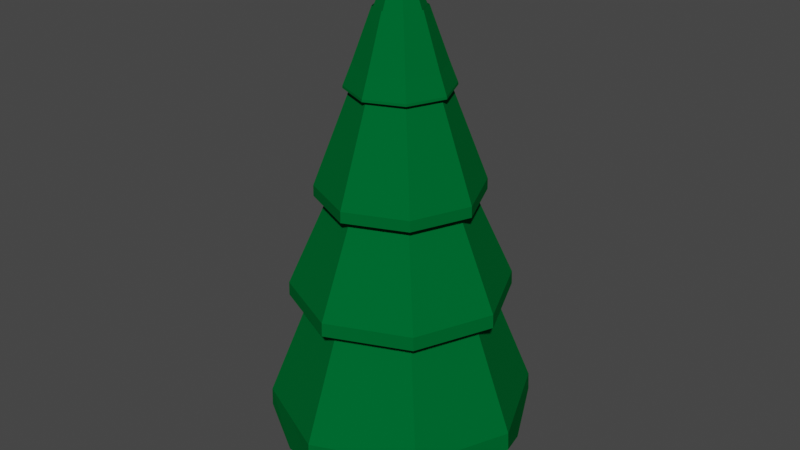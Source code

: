 # Source: pineTree.blend  (saved by Blender 2.83.20; exported with 4.5.12 LTS)
import bpy
from mathutils import Matrix  # noqa: F401  (used for matrix-valued properties, if any)

bpy.ops.wm.read_factory_settings(use_empty=True)
scene = bpy.context.scene
scene.name = 'Scene'

# ---- collections
col_collection = bpy.data.collections.new('Collection'); scene.collection.children.link(col_collection)

# ---- materials (node trees are filled in below, after node groups)
mat_leaves = bpy.data.materials.new('Leaves')
mat_leaves.alpha_threshold = 0.0
mat_leaves.use_transparent_shadow = False
mat_leaves.line_color = (0.0, 0.0, 0.0, 1.0)
mat_tree = bpy.data.materials.new('Tree')
mat_tree.use_transparent_shadow = False

# ---- material node trees
mat_leaves.use_nodes = True; mat_leaves.node_tree.nodes.clear()
_N = mat_leaves.node_tree.nodes; _L = mat_leaves.node_tree.links
n0 = _N.new('ShaderNodeOutputMaterial'); n0.name = 'Material Output'; n0.location = (300, 300)
n1 = _N.new('ShaderNodeBsdfPrincipled'); n1.name = 'Principled BSDF'; n1.location = (10, 300)
n1.distribution = 'GGX'
n1.subsurface_method = 'BURLEY'
n1.inputs[0].default_value = (0.0, 0.1226, 0.02726, 1.0)
n1.inputs[2].default_value = 1.0
n1.inputs[3].default_value = 1.45
n1.inputs[13].default_value = 0.01
n1.inputs[27].default_value = (0.0, 0.0, 0.0, 1.0)
n1.inputs[28].default_value = 1.0
_L.new(n1.outputs[0], n0.inputs[0])
n0.is_active_output = True
mat_tree.use_nodes = True; mat_tree.node_tree.nodes.clear()
_N = mat_tree.node_tree.nodes; _L = mat_tree.node_tree.links
n0 = _N.new('ShaderNodeBsdfPrincipled'); n0.name = 'Principled BSDF'; n0.location = (10, 300)
n0.distribution = 'GGX'
n0.subsurface_method = 'BURLEY'
n0.inputs[0].default_value = (0.1226, 0.06361, 0.02351, 1.0)
n0.inputs[2].default_value = 1.0
n0.inputs[3].default_value = 1.45
n0.inputs[13].default_value = 0.0
n0.inputs[27].default_value = (0.0, 0.0, 0.0, 1.0)
n0.inputs[28].default_value = 1.0
n1 = _N.new('ShaderNodeOutputMaterial'); n1.name = 'Material Output'; n1.location = (300, 300)
_L.new(n0.outputs[0], n1.inputs[0])
n1.is_active_output = True

# ---- world
world_world = bpy.data.worlds.new('World'); scene.world = world_world
world_world.use_nodes = True; world_world.node_tree.nodes.clear()
_N = world_world.node_tree.nodes; _L = world_world.node_tree.links
n0 = _N.new('ShaderNodeOutputWorld'); n0.name = 'World Output'; n0.location = (300, 300)
n1 = _N.new('ShaderNodeBackground'); n1.name = 'Background'; n1.location = (10, 300)
n1.inputs[0].default_value = (0.05088, 0.05088, 0.05088, 1.0)
_L.new(n1.outputs[0], n0.inputs[0])
n0.is_active_output = True
world_world.color = (0.05088, 0.05088, 0.05088)
world_world.use_sun_shadow = False
world_world.sun_shadow_jitter_overblur = 0.0

# ---- meshes
me_cube = bpy.data.meshes.new('Cube')
me_cube.from_pydata([(0.1726, 0.1726, 1.162), (1.25, 1.334, -1.0), (0.1726, -0.1726, 1.162), (1.344, -1.216, -1.0), (-0.1726, 0.1726, 1.162), (-1.181, 1.089, -1.0), (-0.1726, -0.1726, 1.162), (-1.144, -1.225, -1.0), (-1.844, 0.0, -1.0), (0.2455, 0.0, 1.162), (-0.2455, 0.0, 1.162), (1.844, 0.0, -1.0), (0.0, 1.844, -1.0), (0.0, -0.2455, 1.162), (0.0, -1.844, -1.0), (0.0, 0.2455, 1.162), (0.0, 0.0, -1.0), (0.0, 0.0, 1.0), (1.005, 1.007, 0.9609), (-1.003, -1.004, 0.9609), (1.007, -1.004, 0.9609), (-1.004, 1.002, 0.9609), (1.43, 0.0, 0.9609), (-1.43, 0.0, 0.9609), (0.0, 1.43, 0.9609), (0.0, -1.43, 0.9609), (-2.077, -2.08, 0.6556), (-2.071, -2.07, 0.6656), (-0.0003518, -2.944, 0.6656), (2.944, 2.274e-05, 0.6656), (2.07, -2.07, 0.6656), (-2.945, 2.274e-05, 0.6656), (-2.071, 2.071, 0.6656), (-0.0003518, 2.944, 0.6656), (2.07, 2.071, 0.6656), (2.08, 2.084, 0.6556), (2.084, -2.079, 0.6556), (-2.078, 2.074, 0.6556), (2.961, 2.274e-05, 0.6556), (-2.962, 2.274e-05, 0.6556), (-0.0003518, 2.961, 0.6556), (-0.0003518, -2.961, 0.6556), (1.036, 1.049, 0.8692), (1.05, -1.031, 0.8692), (-1.026, 1.013, 0.8692), (1.484, 0.0, 0.8692), (-1.484, 0.0, 0.8692), (0.0, 1.484, 0.8692), (0.0, -1.484, 0.8692), (-1.021, -1.033, 0.8692), (1.039, 1.052, 0.6886), (1.054, -1.034, 0.6886), (-1.028, 1.014, 0.6886), (1.488, 0.0, 0.6886), (-1.488, 0.0, 0.6886), (0.0, 1.488, 0.6886), (0.0, -1.488, 0.6886), (-1.022, -1.035, 0.6886), (-3.232, -3.26, 0.2237), (-3.228, -3.253, 0.269), (-0.01091, -4.673, 0.269), (-4.685, 0.000704, 0.269), (-3.244, 3.192, 0.269), (4.663, 0.000704, 0.269), (3.298, -3.249, 0.269), (-0.01091, 4.675, 0.269), (3.254, 3.305, 0.269), (3.262, 3.315, 0.2237), (3.309, -3.256, 0.2237), (-3.25, 3.195, 0.2237), (4.676, 0.000704, 0.2237), (-4.698, 0.000704, 0.2237), (-0.01091, 4.688, 0.2237), (-0.01091, -4.687, 0.2237), (1.058, 1.078, 0.6065), (1.08, -1.05, 0.6065), (-1.042, 1.021, 0.6065), (1.52, 0.0, 0.6065), (-1.52, 0.0, 0.6065), (0.0, 1.52, 0.6065), (0.0, -1.52, 0.6065), (-1.034, -1.052, 0.6065), (1.062, 1.083, 0.5003), (1.086, -1.054, 0.5003), (-1.045, 1.022, 0.5003), (1.528, 0.0, 0.5003), (-1.528, 0.0, 0.5003), (0.0, 1.528, 0.5003), (0.0, -1.528, 0.5003), (-1.036, -1.056, 0.5003), (-4.295, -4.35, -0.2073), (-4.285, -4.335, -0.1508), (-0.02536, -6.264, -0.1508), (-6.291, 0.001637, -0.1508), (-4.32, 4.208, -0.1508), (6.24, 0.001637, -0.1508), (4.426, -4.327, -0.1508), (-0.02536, 6.267, -0.1508), (4.336, 4.444, -0.1508), (4.353, 4.467, -0.2073), (4.45, -4.341, -0.2073), (-4.332, 4.214, -0.2073), (6.269, 0.001637, -0.2073), (-6.32, 0.001637, -0.2073), (-0.02536, 6.296, -0.2073), (-0.02536, -6.293, -0.2073), (1.072, 1.096, 0.4274), (1.099, -1.062, 0.4274), (-1.052, 1.025, 0.4274), (1.543, 0.0, 0.4274), (-1.543, 0.0, 0.4274), (0.0, 1.543, 0.4274), (0.0, -1.543, 0.4274), (-1.041, -1.064, 0.4274), (1.078, 1.105, 0.3744), (1.108, -1.067, 0.3744), (-1.057, 1.028, 0.3744), (1.554, 0.0, 0.3744), (-1.554, 0.0, 0.3744), (0.0, 1.554, 0.3744), (0.0, -1.554, 0.3744), (-1.045, -1.07, 0.3744), (-5.188, -5.269, -0.7346), (-5.169, -5.24, -0.6578), (-0.03956, -7.597, -0.6578), (-7.639, 0.002553, -0.6578), (-5.22, 5.053, -0.6578), (7.56, 0.002553, -0.6578), (5.372, -5.227, -0.6578), (-0.03956, 7.602, -0.6578), (5.238, 5.399, -0.6578), (5.271, 5.443, -0.7346), (5.416, -5.255, -0.7346), (-5.243, 5.065, -0.7346), (7.615, 0.002553, -0.7346), (-7.694, 0.002553, -0.7346), (-0.03956, 7.657, -0.7346), (-0.03956, -7.652, -0.7346), (-2.773, 6.257, -0.6578), (-2.723, 6.32, -0.8292), (-6.417, 2.555, -0.6578), (-6.447, 2.578, -0.8221), (-6.43, -2.656, -0.7619), (-6.392, -2.643, -0.6578), (-2.525, -6.454, -0.6578), (-2.553, -6.592, -0.8133), (2.491, 6.546, -0.6578), (2.575, 6.567, -0.8077), (6.45, 2.706, -0.8304), (6.413, 2.67, -0.6578), (6.411, -2.877, -0.8158), (6.381, -2.815, -0.6578), (2.849, -6.332, -0.6578), (2.883, -6.368, -0.8245)], [], [(17, 10, 6, 13), (9, 2, 30, 29), (6, 10, 31, 27), (16, 11, 3, 14), (2, 13, 28, 30), (22, 18, 35, 38), (13, 6, 27, 28), (12, 1, 11, 16), (0, 9, 29, 34), (15, 4, 10, 17), (0, 15, 17, 9), (5, 12, 16, 8), (23, 19, 26, 39), (8, 16, 14, 7), (24, 21, 37, 40), (9, 17, 13, 2), (43, 20, 25, 48), (44, 21, 24, 47), (49, 19, 23, 46), (42, 18, 22, 45), (47, 24, 18, 42), (45, 22, 20, 43), (46, 23, 21, 44), (48, 25, 19, 49), (41, 28, 27, 26), (39, 31, 32, 37), (38, 29, 30, 36), (40, 33, 34, 35), (35, 34, 29, 38), (26, 27, 31, 39), (37, 32, 33, 40), (36, 30, 28, 41), (18, 24, 40, 35), (20, 22, 38, 36), (4, 15, 33, 32), (21, 23, 39, 37), (10, 4, 32, 31), (19, 25, 41, 26), (15, 0, 34, 33), (25, 20, 36, 41), (57, 56, 73, 58), (48, 49, 59, 60), (52, 54, 71, 69), (43, 48, 60, 64), (51, 53, 70, 68), (44, 47, 65, 62), (50, 55, 72, 67), (49, 46, 61, 59), (75, 51, 56, 80), (76, 52, 55, 79), (81, 57, 54, 78), (74, 50, 53, 77), (79, 55, 50, 74), (77, 53, 51, 75), (78, 54, 52, 76), (80, 56, 57, 81), (73, 60, 59, 58), (71, 61, 62, 69), (70, 63, 64, 68), (72, 65, 66, 67), (67, 66, 63, 70), (58, 59, 61, 71), (69, 62, 65, 72), (68, 64, 60, 73), (46, 44, 62, 61), (56, 51, 68, 73), (45, 43, 64, 63), (55, 52, 69, 72), (47, 42, 66, 65), (54, 57, 58, 71), (42, 45, 63, 66), (53, 50, 67, 70), (86, 89, 90, 103), (79, 74, 98, 97), (87, 84, 101, 104), (77, 75, 96, 95), (88, 83, 100, 105), (78, 76, 94, 93), (89, 88, 105, 90), (80, 81, 91, 92), (107, 83, 88, 112), (108, 84, 87, 111), (113, 89, 86, 110), (106, 82, 85, 109), (111, 87, 82, 106), (109, 85, 83, 107), (110, 86, 84, 108), (112, 88, 89, 113), (105, 92, 91, 90), (103, 93, 94, 101), (102, 95, 96, 100), (104, 97, 98, 99), (99, 98, 95, 102), (90, 91, 93, 103), (101, 94, 97, 104), (100, 96, 92, 105), (74, 77, 95, 98), (85, 82, 99, 102), (81, 78, 93, 91), (82, 87, 104, 99), (76, 79, 97, 94), (83, 85, 102, 100), (75, 80, 92, 96), (84, 86, 103, 101), (115, 117, 134, 150, 132), (108, 111, 129, 138, 126), (114, 119, 136, 147, 131), (113, 110, 125, 143, 123), (117, 114, 131, 148, 134), (106, 109, 127, 149, 130), (118, 121, 122, 142, 135), (111, 106, 130, 146, 129), (3, 115, 120, 14), (5, 116, 119, 12), (7, 121, 118, 8), (1, 114, 117, 11), (12, 119, 114, 1), (11, 117, 115, 3), (8, 118, 116, 5), (14, 120, 121, 7), (137, 124, 144, 145), (135, 125, 140, 141), (134, 127, 151, 150), (136, 129, 146, 147), (131, 130, 149, 148), (122, 123, 143, 142), (133, 126, 138, 139), (132, 128, 152, 153), (107, 112, 124, 152, 128), (116, 118, 135, 141, 133), (112, 113, 123, 144, 124), (121, 120, 137, 145, 122), (110, 108, 126, 140, 125), (120, 115, 132, 153, 137), (109, 107, 128, 151, 127), (119, 116, 133, 139, 136), (139, 138, 129, 136), (141, 140, 126, 133), (142, 143, 125, 135), (145, 144, 123, 122), (147, 146, 130, 131), (148, 149, 127, 134), (150, 151, 128, 132), (153, 152, 124, 137)])
me_cube.polygons.foreach_set('material_index', [0, 0, 0, 1, 0, 0, 0, 1, 0, 0, 0, 1, 0, 1, 0, 0, 0, 0, 0, 0, 0, 0, 0, 0, 0, 0, 0, 0, 0, 0, 0, 0, 0, 0, 0, 0, 0, 0, 0, 0, 0, 0, 0, 0, 0, 0, 0, 0, 0, 0, 0, 0, 0, 0, 0, 0, 0, 0, 0, 0, 0, 0, 0, 0, 0, 0, 0, 0, 0, 0, 0, 0, 0, 0, 0, 0, 0, 0, 0, 0, 0, 0, 0, 0, 0, 0, 0, 0, 0, 0, 0, 0, 0, 0, 0, 0, 0, 0, 0, 0, 0, 0, 0, 0, 0, 0, 0, 0, 0, 0, 0, 0, 1, 1, 1, 1, 1, 1, 1, 1, 0, 0, 0, 0, 0, 0, 0, 0, 0, 0, 0, 0, 0, 0, 0, 0, 0, 0, 0, 0, 0, 0, 0, 0])
_uv = me_cube.uv_layers.new(name='UVMap')
_uv.uv.foreach_set('vector', [0.75, 0.625, 0.875, 0.625, 0.875, 0.75, 0.75, 0.75, 0.625, 0.625, 0.625, 0.75, 0.625, 0.75, 0.625, 0.625, 0.875, 0.75, 0.875, 0.625, 0.875, 0.625, 0.875, 0.75, 0.25, 0.625, 0.375, 0.625, 0.375, 0.75, 0.25, 0.75, 0.625, 0.75, 0.75, 0.75, 0.75, 0.75, 0.625, 0.75, 0.6201, 0.625, 0.6201, 0.5, 0.6201, 0.5, 0.6201, 0.625, 0.75, 0.75, 0.875, 0.75, 0.875, 0.75, 0.75, 0.75, 0.25, 0.5, 0.375, 0.5, 0.375, 0.625, 0.25, 0.625, 0.625, 0.5, 0.625, 0.625, 0.625, 0.625, 0.625, 0.5, 0.75, 0.5, 0.875, 0.5, 0.875, 0.625, 0.75, 0.625, 0.625, 0.5, 0.75, 0.5, 0.75, 0.625, 0.625, 0.625, 0.125, 0.5, 0.25, 0.5, 0.25, 0.625, 0.125, 0.625, 0.6201, 0.125, 0.6201, 0.0, 0.6201, 0.0, 0.6201, 0.125, 0.125, 0.625, 0.25, 0.625, 0.25, 0.75, 0.125, 0.75, 0.6201, 0.375, 0.6201, 0.25, 0.6201, 0.25, 0.6201, 0.375, 0.625, 0.625, 0.75, 0.625, 0.75, 0.75, 0.625, 0.75, 0.5886, 0.75, 0.6201, 0.75, 0.6201, 0.875, 0.5886, 0.875, 0.5886, 0.25, 0.6201, 0.25, 0.6201, 0.375, 0.5886, 0.375, 0.5886, 0.0, 0.6201, 0.0, 0.6201, 0.125, 0.5886, 0.125, 0.5886, 0.5, 0.6201, 0.5, 0.6201, 0.625, 0.5886, 0.625, 0.5886, 0.375, 0.6201, 0.375, 0.6201, 0.5, 0.5886, 0.5, 0.5886, 0.625, 0.6201, 0.625, 0.6201, 0.75, 0.5886, 0.75, 0.5886, 0.125, 0.6201, 0.125, 0.6201, 0.25, 0.5886, 0.25, 0.5886, 0.875, 0.6201, 0.875, 0.6201, 1.0, 0.5886, 1.0, 0.6201, 0.875, 0.625, 0.875, 0.625, 1.0, 0.6201, 1.0, 0.6201, 0.125, 0.625, 0.125, 0.625, 0.25, 0.6201, 0.25, 0.6201, 0.625, 0.625, 0.625, 0.625, 0.75, 0.6201, 0.75, 0.6201, 0.375, 0.625, 0.375, 0.625, 0.5, 0.6201, 0.5, 0.6201, 0.5, 0.625, 0.5, 0.625, 0.625, 0.6201, 0.625, 0.6201, 0.0, 0.625, 0.0, 0.625, 0.125, 0.6201, 0.125, 0.6201, 0.25, 0.625, 0.25, 0.625, 0.375, 0.6201, 0.375, 0.6201, 0.75, 0.625, 0.75, 0.625, 0.875, 0.6201, 0.875, 0.6201, 0.5, 0.6201, 0.375, 0.6201, 0.375, 0.6201, 0.5, 0.6201, 0.75, 0.6201, 0.625, 0.6201, 0.625, 0.6201, 0.75, 0.875, 0.5, 0.75, 0.5, 0.75, 0.5, 0.875, 0.5, 0.6201, 0.25, 0.6201, 0.125, 0.6201, 0.125, 0.6201, 0.25, 0.875, 0.625, 0.875, 0.5, 0.875, 0.5, 0.875, 0.625, 0.6201, 1.0, 0.6201, 0.875, 0.6201, 0.875, 0.6201, 1.0, 0.75, 0.5, 0.625, 0.5, 0.625, 0.5, 0.75, 0.5, 0.6201, 0.875, 0.6201, 0.75, 0.6201, 0.75, 0.6201, 0.875, 0.5861, 1.0, 0.5861, 0.875, 0.5861, 0.875, 0.5861, 1.0, 0.5886, 0.875, 0.5886, 1.0, 0.5886, 1.0, 0.5886, 0.875, 0.5861, 0.25, 0.5861, 0.125, 0.5861, 0.125, 0.5861, 0.25, 0.5886, 0.75, 0.5886, 0.875, 0.5886, 0.875, 0.5886, 0.75, 0.5861, 0.75, 0.5861, 0.625, 0.5861, 0.625, 0.5861, 0.75, 0.5886, 0.25, 0.5886, 0.375, 0.5886, 0.375, 0.5886, 0.25, 0.5861, 0.5, 0.5861, 0.375, 0.5861, 0.375, 0.5861, 0.5, 0.5886, 0.0, 0.5886, 0.125, 0.5886, 0.125, 0.5886, 0.0, 0.5667, 0.75, 0.5861, 0.75, 0.5861, 0.875, 0.5667, 0.875, 0.5667, 0.25, 0.5861, 0.25, 0.5861, 0.375, 0.5667, 0.375, 0.5667, 0.0, 0.5861, 0.0, 0.5861, 0.125, 0.5667, 0.125, 0.5667, 0.5, 0.5861, 0.5, 0.5861, 0.625, 0.5667, 0.625, 0.5667, 0.375, 0.5861, 0.375, 0.5861, 0.5, 0.5667, 0.5, 0.5667, 0.625, 0.5861, 0.625, 0.5861, 0.75, 0.5667, 0.75, 0.5667, 0.125, 0.5861, 0.125, 0.5861, 0.25, 0.5667, 0.25, 0.5667, 0.875, 0.5861, 0.875, 0.5861, 1.0, 0.5667, 1.0, 0.5861, 0.875, 0.5886, 0.875, 0.5886, 1.0, 0.5861, 1.0, 0.5861, 0.125, 0.5886, 0.125, 0.5886, 0.25, 0.5861, 0.25, 0.5861, 0.625, 0.5886, 0.625, 0.5886, 0.75, 0.5861, 0.75, 0.5861, 0.375, 0.5886, 0.375, 0.5886, 0.5, 0.5861, 0.5, 0.5861, 0.5, 0.5886, 0.5, 0.5886, 0.625, 0.5861, 0.625, 0.5861, 0.0, 0.5886, 0.0, 0.5886, 0.125, 0.5861, 0.125, 0.5861, 0.25, 0.5886, 0.25, 0.5886, 0.375, 0.5861, 0.375, 0.5861, 0.75, 0.5886, 0.75, 0.5886, 0.875, 0.5861, 0.875, 0.5886, 0.125, 0.5886, 0.25, 0.5886, 0.25, 0.5886, 0.125, 0.5861, 0.875, 0.5861, 0.75, 0.5861, 0.75, 0.5861, 0.875, 0.5886, 0.625, 0.5886, 0.75, 0.5886, 0.75, 0.5886, 0.625, 0.5861, 0.375, 0.5861, 0.25, 0.5861, 0.25, 0.5861, 0.375, 0.5886, 0.375, 0.5886, 0.5, 0.5886, 0.5, 0.5886, 0.375, 0.5861, 0.125, 0.5861, 0.0, 0.5861, 0.0, 0.5861, 0.125, 0.5886, 0.5, 0.5886, 0.625, 0.5886, 0.625, 0.5886, 0.5, 0.5861, 0.625, 0.5861, 0.5, 0.5861, 0.5, 0.5861, 0.625, 0.5625, 0.125, 0.5625, 0.0, 0.5625, 0.0, 0.5625, 0.125, 0.5667, 0.375, 0.5667, 0.5, 0.5667, 0.5, 0.5667, 0.375, 0.5625, 0.375, 0.5625, 0.25, 0.5625, 0.25, 0.5625, 0.375, 0.5667, 0.625, 0.5667, 0.75, 0.5667, 0.75, 0.5667, 0.625, 0.5625, 0.875, 0.5625, 0.75, 0.5625, 0.75, 0.5625, 0.875, 0.5667, 0.125, 0.5667, 0.25, 0.5667, 0.25, 0.5667, 0.125, 0.5625, 1.0, 0.5625, 0.875, 0.5625, 0.875, 0.5625, 1.0, 0.5667, 0.875, 0.5667, 1.0, 0.5667, 1.0, 0.5667, 0.875, 0.5534, 0.75, 0.5625, 0.75, 0.5625, 0.875, 0.5534, 0.875, 0.5534, 0.25, 0.5625, 0.25, 0.5625, 0.375, 0.5534, 0.375, 0.5534, 0.0, 0.5625, 0.0, 0.5625, 0.125, 0.5534, 0.125, 0.5534, 0.5, 0.5625, 0.5, 0.5625, 0.625, 0.5534, 0.625, 0.5534, 0.375, 0.5625, 0.375, 0.5625, 0.5, 0.5534, 0.5, 0.5534, 0.625, 0.5625, 0.625, 0.5625, 0.75, 0.5534, 0.75, 0.5534, 0.125, 0.5625, 0.125, 0.5625, 0.25, 0.5534, 0.25, 0.5534, 0.875, 0.5625, 0.875, 0.5625, 1.0, 0.5534, 1.0, 0.5625, 0.875, 0.5667, 0.875, 0.5667, 1.0, 0.5625, 1.0, 0.5625, 0.125, 0.5667, 0.125, 0.5667, 0.25, 0.5625, 0.25, 0.5625, 0.625, 0.5667, 0.625, 0.5667, 0.75, 0.5625, 0.75, 0.5625, 0.375, 0.5667, 0.375, 0.5667, 0.5, 0.5625, 0.5, 0.5625, 0.5, 0.5667, 0.5, 0.5667, 0.625, 0.5625, 0.625, 0.5625, 0.0, 0.5667, 0.0, 0.5667, 0.125, 0.5625, 0.125, 0.5625, 0.25, 0.5667, 0.25, 0.5667, 0.375, 0.5625, 0.375, 0.5625, 0.75, 0.5667, 0.75, 0.5667, 0.875, 0.5625, 0.875, 0.5667, 0.5, 0.5667, 0.625, 0.5667, 0.625, 0.5667, 0.5, 0.5625, 0.625, 0.5625, 0.5, 0.5625, 0.5, 0.5625, 0.625, 0.5667, 0.0, 0.5667, 0.125, 0.5667, 0.125, 0.5667, 0.0, 0.5625, 0.5, 0.5625, 0.375, 0.5625, 0.375, 0.5625, 0.5, 0.5667, 0.25, 0.5667, 0.375, 0.5667, 0.375, 0.5667, 0.25, 0.5625, 0.75, 0.5625, 0.625, 0.5625, 0.625, 0.5625, 0.75, 0.5667, 0.75, 0.5667, 0.875, 0.5667, 0.875, 0.5667, 0.75, 0.5625, 0.25, 0.5625, 0.125, 0.5625, 0.125, 0.5625, 0.25, 0.5468, 0.75, 0.5468, 0.625, 0.5468, 0.625, 0.5468, 0.6934, 0.5468, 0.75, 0.5534, 0.25, 0.5534, 0.375, 0.5534, 0.375, 0.5534, 0.309, 0.5534, 0.25, 0.5468, 0.5, 0.5468, 0.375, 0.5468, 0.375, 0.5468, 0.4365, 0.5468, 0.5, 0.5534, 0.0, 0.5534, 0.125, 0.5534, 0.125, 0.5534, 0.06191, 0.5534, 0.0, 0.5468, 0.625, 0.5468, 0.5, 0.5468, 0.5, 0.5468, 0.5629, 0.5468, 0.625, 0.5534, 0.5, 0.5534, 0.625, 0.5534, 0.625, 0.5534, 0.5632, 0.5534, 0.5, 0.5468, 0.125, 0.5468, 0.0, 0.5468, 0.0, 0.5468, 0.06197, 0.5468, 0.125, 0.5534, 0.375, 0.5534, 0.5, 0.5534, 0.5, 0.5534, 0.4349, 0.5534, 0.375, 0.375, 0.75, 0.5468, 0.75, 0.5468, 0.875, 0.375, 0.875, 0.375, 0.25, 0.5468, 0.25, 0.5468, 0.375, 0.375, 0.375, 0.375, 0.0, 0.5468, 0.0, 0.5468, 0.125, 0.375, 0.125, 0.375, 0.5, 0.5468, 0.5, 0.5468, 0.625, 0.375, 0.625, 0.375, 0.375, 0.5468, 0.375, 0.5468, 0.5, 0.375, 0.5, 0.375, 0.625, 0.5468, 0.625, 0.5468, 0.75, 0.375, 0.75, 0.375, 0.125, 0.5468, 0.125, 0.5468, 0.25, 0.375, 0.25, 0.375, 0.875, 0.5468, 0.875, 0.5468, 1.0, 0.375, 1.0, 0.5468, 0.875, 0.5534, 0.875, 0.5534, 0.9356, 0.5468, 0.9306, 0.5468, 0.125, 0.5534, 0.125, 0.5534, 0.1882, 0.5468, 0.1886, 0.5468, 0.625, 0.5534, 0.625, 0.5534, 0.6923, 0.5468, 0.6934, 0.5468, 0.375, 0.5534, 0.375, 0.5534, 0.4349, 0.5468, 0.4365, 0.5468, 0.5, 0.5534, 0.5, 0.5534, 0.5632, 0.5468, 0.5629, 0.5468, 0.0, 0.5534, 0.0, 0.5534, 0.06191, 0.5468, 0.06197, 0.5468, 0.25, 0.5534, 0.25, 0.5534, 0.309, 0.5468, 0.3105, 0.5468, 0.75, 0.5534, 0.75, 0.5534, 0.8083, 0.5468, 0.808, 0.5534, 0.75, 0.5534, 0.875, 0.5534, 0.875, 0.5534, 0.8083, 0.5534, 0.75, 0.5468, 0.25, 0.5468, 0.125, 0.5468, 0.125, 0.5468, 0.1886, 0.5468, 0.25, 0.5534, 0.875, 0.5534, 1.0, 0.5534, 1.0, 0.5534, 0.9356, 0.5534, 0.875, 0.5468, 1.0, 0.5468, 0.875, 0.5468, 0.875, 0.5468, 0.9306, 0.5468, 1.0, 0.5534, 0.125, 0.5534, 0.25, 0.5534, 0.25, 0.5534, 0.1882, 0.5534, 0.125, 0.5468, 0.875, 0.5468, 0.75, 0.5468, 0.75, 0.5468, 0.808, 0.5468, 0.875, 0.5534, 0.625, 0.5534, 0.75, 0.5534, 0.75, 0.5534, 0.6923, 0.5534, 0.625, 0.5468, 0.375, 0.5468, 0.25, 0.5468, 0.25, 0.5468, 0.3105, 0.5468, 0.375, 0.5468, 0.3105, 0.5534, 0.309, 0.5534, 0.375, 0.5468, 0.375, 0.5468, 0.1886, 0.5534, 0.1882, 0.5534, 0.25, 0.5468, 0.25, 0.5468, 0.06197, 0.5534, 0.06191, 0.5534, 0.125, 0.5468, 0.125, 0.5468, 0.9306, 0.5534, 0.9356, 0.5534, 1.0, 0.5468, 1.0, 0.5468, 0.4365, 0.5534, 0.4349, 0.5534, 0.5, 0.5468, 0.5, 0.5468, 0.5629, 0.5534, 0.5632, 0.5534, 0.625, 0.5468, 0.625, 0.5468, 0.6934, 0.5534, 0.6923, 0.5534, 0.75, 0.5468, 0.75, 0.5468, 0.808, 0.5534, 0.8083, 0.5534, 0.875, 0.5468, 0.875])
me_cube.materials.append(mat_leaves)
me_cube.materials.append(mat_tree)
me_cube.use_remesh_preserve_volume = False
me_cube.use_remesh_preserve_attributes = False
me_cube.use_mirror_vertex_groups = False
me_cube.update()

# ---- objects
ob_cube = bpy.data.objects.new('Cube', me_cube)

# ---- transforms, parenting, visibility, modifiers, constraints
ob_cube.location = (0.0, 0.0, 3.246)
ob_cube.scale = (0.2369, 0.2369, 3.249)
ob_cube.lock_rotations_4d = False
ob_cube.empty_display_type = 'ARROWS'
ob_cube.lineart.crease_threshold = 0.0

# ---- collection membership
col_collection.objects.link(ob_cube)

# ---- scene / render settings (as saved in the file)
scene.frame_start = 1; scene.frame_end = 250; scene.frame_set(1)
scene.render.engine = 'BLENDER_EEVEE_NEXT'
scene.cycles.use_denoising = False
scene.cycles.samples = 128
scene.cycles.sampling_pattern = 'TABULATED_SOBOL'
scene.cycles.use_adaptive_sampling = False
scene.cycles.use_light_tree = False
scene.view_settings.view_transform = 'Filmic'
bpy.context.view_layer.update()

# ---- added for rendering (the .blend has no active camera and no usable light): camera, sun
cam_auto = bpy.data.cameras.new('AutoCamera')
cam_auto.lens = 50.0
cam_auto.sensor_width = 36.0
cam_auto.clip_end = 1000.0
ob_auto_camera = bpy.data.objects.new('AutoCamera', cam_auto)
scene.collection.objects.link(ob_auto_camera)
ob_auto_camera.location = (8.03772, -9.65591, 9.94666)
ob_auto_camera.rotation_euler = (1.09748, -7.21219e-08, 0.694738)
scene.camera = ob_auto_camera
light_auto_sun = bpy.data.lights.new('AutoSun', 'SUN')
light_auto_sun.energy = 3.0
light_auto_sun.angle = 0.0523599
ob_auto_sun = bpy.data.objects.new('AutoSun', light_auto_sun)
scene.collection.objects.link(ob_auto_sun)
ob_auto_sun.rotation_euler = (0.872665, 0.174533, 0.523599)
bpy.context.view_layer.update()
